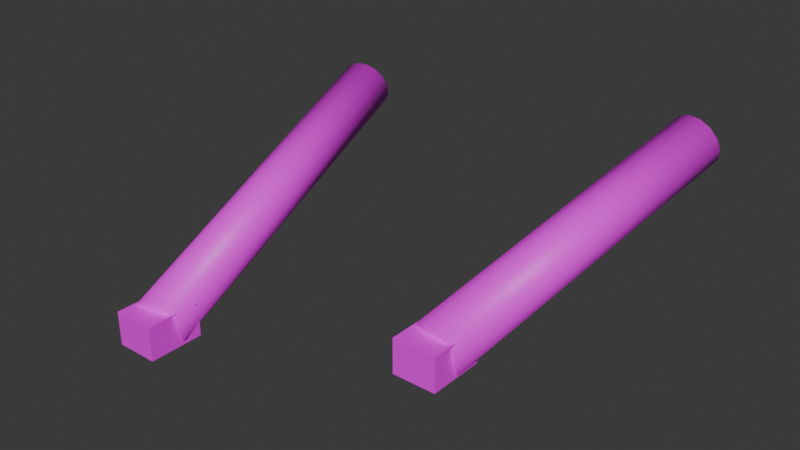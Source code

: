 # Source: fps_arms.blend  (saved by Blender 5.1.30; exported with 4.5.12 LTS)
import bpy
from mathutils import Matrix  # noqa: F401  (used for matrix-valued properties, if any)

bpy.ops.wm.read_factory_settings(use_empty=True)
scene = bpy.context.scene
scene.name = 'Scene'

# ---- collections
col_collection = bpy.data.collections.new('Collection'); scene.collection.children.link(col_collection)

# ---- images (referenced by path relative to the original .blend; pixels are not part of the script)
import os
ASSET_DIR = os.environ.get("B2B_ASSET_DIR", "")  # directory of the original .blend (textures are referenced by path, not embedded)
HERE = os.path.dirname(os.path.abspath(__file__))  # packed textures are extracted next to this script under _unpacked/

def load_image(name, relpath, width, height, colorspace="sRGB"):
    """Load a texture the original file referenced (path relative to the .blend, or extracted next to this script)."""
    p = next((c for c in (os.path.join(HERE, relpath), os.path.join(ASSET_DIR, relpath)) if relpath and os.path.exists(c)), "")
    if p:
        img = bpy.data.images.load(p, check_existing=True)
        img.name = name
    else:  # same state as the original file: an image datablock whose file is absent (Cycles renders it pink)
        img = bpy.data.images.new(name, width, height)
        img.source = "FILE"
        img.filepath = "//" + (relpath or name)
    img.colorspace_settings.name = colorspace
    return img
img_fps_arms_sleeve_color_png = load_image('fps_arms_sleeve_color.png', 'fps_arms_sleeve_color.png', 1024, 1024, 'sRGB')
img_fps_arms_glove_color_png = load_image('fps_arms_glove_color.png', 'fps_arms_glove_color.png', 1024, 1024, 'sRGB')

# ---- materials (node trees are filled in below, after node groups)
mat_arms_sleeve = bpy.data.materials.new('Arms_Sleeve')
mat_arms_glove = bpy.data.materials.new('Arms_Glove')

# ---- material node trees
mat_arms_sleeve.use_nodes = True; mat_arms_sleeve.node_tree.nodes.clear()
_N = mat_arms_sleeve.node_tree.nodes; _L = mat_arms_sleeve.node_tree.links
n0 = _N.new('ShaderNodeBsdfPrincipled'); n0.name = 'Principled BSDF'; n0.location = (-200, 100)
n1 = _N.new('ShaderNodeOutputMaterial'); n1.name = 'Material Output'; n1.location = (200, 100)
n2 = _N.new('ShaderNodeTexImage'); n2.name = 'SBox_TextureColor'; n2.location = (-620, 260)
n2.label = 'S&Box Color Texture'
n2.image = img_fps_arms_sleeve_color_png
_L.new(n0.outputs[0], n1.inputs[0])
_L.new(n2.outputs[0], n0.inputs[0])
n1.is_active_output = True
mat_arms_glove.use_nodes = True; mat_arms_glove.node_tree.nodes.clear()
_N = mat_arms_glove.node_tree.nodes; _L = mat_arms_glove.node_tree.links
n0 = _N.new('ShaderNodeBsdfPrincipled'); n0.name = 'Principled BSDF'; n0.location = (-200, 100)
n1 = _N.new('ShaderNodeOutputMaterial'); n1.name = 'Material Output'; n1.location = (200, 100)
n2 = _N.new('ShaderNodeTexImage'); n2.name = 'SBox_TextureColor'; n2.location = (-620, 260)
n2.label = 'S&Box Color Texture'
n2.image = img_fps_arms_glove_color_png
_L.new(n0.outputs[0], n1.inputs[0])
_L.new(n2.outputs[0], n0.inputs[0])
n1.is_active_output = True

# ---- world
world_world = bpy.data.worlds.new('World'); scene.world = world_world
world_world.use_nodes = True; world_world.node_tree.nodes.clear()
_N = world_world.node_tree.nodes; _L = world_world.node_tree.links
n0 = _N.new('ShaderNodeOutputWorld'); n0.name = 'World Output'; n0.location = (200, 100)
n1 = _N.new('ShaderNodeBackground'); n1.name = 'Background'; n1.location = (-200, 100)
n1.inputs[0].default_value = (0.05088, 0.05088, 0.05088, 1.0)
_L.new(n1.outputs[0], n0.inputs[0])
n0.is_active_output = True
world_world.color = (0.05088, 0.05088, 0.05088)
world_world.sun_shadow_jitter_overblur = 0.0

# ---- meshes
me_cylinder = bpy.data.meshes.new('Cylinder')
me_cylinder.from_pydata([(0.586, 3.825, 1.908), (-0.914, -4.175, -0.5923), (0.8926, 3.771, 1.896), (-0.6074, -4.229, -0.6039), (1.171, 3.763, 1.756), (-0.329, -4.237, -0.7435), (1.366, 3.801, 1.517), (-0.134, -4.199, -0.9834), (1.439, 3.879, 1.224), (-0.06104, -4.121, -1.276), (1.376, 3.981, 0.9364), (-0.1245, -4.019, -1.564), (1.188, 4.086, 0.711), (-0.3118, -3.914, -1.789), (0.914, 4.175, 0.5923), (-0.586, -3.825, -1.908), (0.6074, 4.229, 0.6039), (-0.8926, -3.771, -1.896), (0.329, 4.237, 0.7435), (-1.171, -3.763, -1.756), (0.134, 4.199, 0.9834), (-1.366, -3.801, -1.517), (0.06104, 4.121, 1.276), (-1.439, -3.879, -1.224), (0.1245, 4.019, 1.564), (-1.376, -3.981, -0.9364), (0.3118, 3.914, 1.789), (-1.188, -4.086, -0.711)], [], [(0, 1, 3, 2), (2, 3, 5, 4), (4, 5, 7, 6), (6, 7, 9, 8), (8, 9, 11, 10), (10, 11, 13, 12), (12, 13, 15, 14), (14, 15, 17, 16), (16, 17, 19, 18), (18, 19, 21, 20), (20, 21, 23, 22), (22, 23, 25, 24), (3, 1, 27, 25, 23, 21, 19, 17, 15, 13, 11, 9, 7, 5), (24, 25, 27, 26), (26, 27, 1, 0), (0, 2, 4, 6, 8, 10, 12, 14, 16, 18, 20, 22, 24, 26)])
me_cylinder.polygons.foreach_set('use_smooth', [True] * 16)
_uv = me_cylinder.uv_layers.new(name='UVMap')
_uv.uv.foreach_set('vector', [1.0, 0.5, 1.0, 1.0, 0.9286, 1.0, 0.9286, 0.5, 0.9286, 0.5, 0.9286, 1.0, 0.8571, 1.0, 0.8571, 0.5, 0.8571, 0.5, 0.8571, 1.0, 0.7857, 1.0, 0.7857, 0.5, 0.7857, 0.5, 0.7857, 1.0, 0.7143, 1.0, 0.7143, 0.5, 0.7143, 0.5, 0.7143, 1.0, 0.6429, 1.0, 0.6429, 0.5, 0.6429, 0.5, 0.6429, 1.0, 0.5714, 1.0, 0.5714, 0.5, 0.5714, 0.5, 0.5714, 1.0, 0.5, 1.0, 0.5, 0.5, 0.5, 0.5, 0.5, 1.0, 0.4286, 1.0, 0.4286, 0.5, 0.4286, 0.5, 0.4286, 1.0, 0.3571, 1.0, 0.3571, 0.5, 0.3571, 0.5, 0.3571, 1.0, 0.2857, 1.0, 0.2857, 0.5, 0.2857, 0.5, 0.2857, 1.0, 0.2143, 1.0, 0.2143, 0.5, 0.2143, 0.5, 0.2143, 1.0, 0.1429, 1.0, 0.1429, 0.5, 0.3541, 0.4662, 0.25, 0.49, 0.1459, 0.4662, 0.06236, 0.3996, 0.01602, 0.3034, 0.01602, 0.1966, 0.06236, 0.1004, 0.1459, 0.03377, 0.25, 0.01, 0.3541, 0.03377, 0.4376, 0.1004, 0.484, 0.1966, 0.484, 0.3034, 0.4376, 0.3996, 0.1429, 0.5, 0.1429, 1.0, 0.07143, 1.0, 0.07143, 0.5, 0.07143, 0.5, 0.07143, 1.0, -1.341e-07, 1.0, -1.341e-07, 0.5, 0.75, 0.49, 0.8541, 0.4662, 0.9376, 0.3996, 0.984, 0.3034, 0.984, 0.1966, 0.9376, 0.1004, 0.8541, 0.03377, 0.75, 0.01, 0.6459, 0.03377, 0.5624, 0.1004, 0.516, 0.1966, 0.516, 0.3034, 0.5624, 0.3996, 0.6459, 0.4662])
me_cylinder.materials.append(mat_arms_sleeve)
me_cylinder.update()
me_cube = bpy.data.meshes.new('Cube')
me_cube.from_pydata([(-0.55, -0.715, -0.44), (-0.55, -0.715, 0.44), (-0.55, 0.715, -0.44), (-0.55, 0.715, 0.44), (0.55, -0.715, -0.44), (0.55, -0.715, 0.44), (0.55, 0.715, -0.44), (0.55, 0.715, 0.44)], [], [(0, 1, 3, 2), (2, 3, 7, 6), (6, 7, 5, 4), (4, 5, 1, 0), (2, 6, 4, 0), (7, 3, 1, 5)])
_uv = me_cube.uv_layers.new(name='UVMap')
_uv.uv.foreach_set('vector', [0.375, 0.0, 0.625, 0.0, 0.625, 0.25, 0.375, 0.25, 0.375, 0.25, 0.625, 0.25, 0.625, 0.5, 0.375, 0.5, 0.375, 0.5, 0.625, 0.5, 0.625, 0.75, 0.375, 0.75, 0.375, 0.75, 0.625, 0.75, 0.625, 1.0, 0.375, 1.0, 0.125, 0.5, 0.375, 0.5, 0.375, 0.75, 0.125, 0.75, 0.625, 0.5, 0.875, 0.5, 0.875, 0.75, 0.625, 0.75])
me_cube.materials.append(mat_arms_glove)
me_cube.update()
me_cylinder_001 = bpy.data.meshes.new('Cylinder.001')
me_cylinder_001.from_pydata([(-0.601, 4.306, 2.156), (0.899, -4.694, -0.8441), (-0.3228, 4.39, 2.044), (1.177, -4.61, -0.9565), (-0.1292, 4.496, 1.823), (1.371, -4.504, -1.177), (-0.05861, 4.602, 1.539), (1.441, -4.398, -1.461), (-0.1249, 4.688, 1.247), (1.375, -4.312, -1.753), (-0.315, 4.737, 1.006), (1.185, -4.263, -1.994), (-0.5913, 4.739, 0.8616), (0.9087, -4.261, -2.138), (-0.899, 4.694, 0.8441), (0.601, -4.306, -2.156), (-1.177, 4.61, 0.9565), (0.3228, -4.39, -2.044), (-1.371, 4.504, 1.177), (0.1292, -4.496, -1.823), (-1.441, 4.398, 1.461), (0.05861, -4.602, -1.539), (-1.375, 4.312, 1.753), (0.1249, -4.688, -1.247), (-1.185, 4.263, 1.994), (0.315, -4.737, -1.006), (-0.9087, 4.261, 2.138), (0.5913, -4.739, -0.8616)], [], [(0, 1, 3, 2), (2, 3, 5, 4), (4, 5, 7, 6), (6, 7, 9, 8), (8, 9, 11, 10), (10, 11, 13, 12), (12, 13, 15, 14), (14, 15, 17, 16), (16, 17, 19, 18), (18, 19, 21, 20), (20, 21, 23, 22), (22, 23, 25, 24), (3, 1, 27, 25, 23, 21, 19, 17, 15, 13, 11, 9, 7, 5), (24, 25, 27, 26), (26, 27, 1, 0), (0, 2, 4, 6, 8, 10, 12, 14, 16, 18, 20, 22, 24, 26)])
me_cylinder_001.polygons.foreach_set('use_smooth', [True] * 16)
_uv = me_cylinder_001.uv_layers.new(name='UVMap')
_uv.uv.foreach_set('vector', [1.0, 0.5, 1.0, 1.0, 0.9286, 1.0, 0.9286, 0.5, 0.9286, 0.5, 0.9286, 1.0, 0.8571, 1.0, 0.8571, 0.5, 0.8571, 0.5, 0.8571, 1.0, 0.7857, 1.0, 0.7857, 0.5, 0.7857, 0.5, 0.7857, 1.0, 0.7143, 1.0, 0.7143, 0.5, 0.7143, 0.5, 0.7143, 1.0, 0.6429, 1.0, 0.6429, 0.5, 0.6429, 0.5, 0.6429, 1.0, 0.5714, 1.0, 0.5714, 0.5, 0.5714, 0.5, 0.5714, 1.0, 0.5, 1.0, 0.5, 0.5, 0.5, 0.5, 0.5, 1.0, 0.4286, 1.0, 0.4286, 0.5, 0.4286, 0.5, 0.4286, 1.0, 0.3571, 1.0, 0.3571, 0.5, 0.3571, 0.5, 0.3571, 1.0, 0.2857, 1.0, 0.2857, 0.5, 0.2857, 0.5, 0.2857, 1.0, 0.2143, 1.0, 0.2143, 0.5, 0.2143, 0.5, 0.2143, 1.0, 0.1429, 1.0, 0.1429, 0.5, 0.3541, 0.4662, 0.25, 0.49, 0.1459, 0.4662, 0.06236, 0.3996, 0.01602, 0.3034, 0.01602, 0.1966, 0.06236, 0.1004, 0.1459, 0.03377, 0.25, 0.01, 0.3541, 0.03377, 0.4376, 0.1004, 0.484, 0.1966, 0.484, 0.3034, 0.4376, 0.3996, 0.1429, 0.5, 0.1429, 1.0, 0.07143, 1.0, 0.07143, 0.5, 0.07143, 0.5, 0.07143, 1.0, -1.341e-07, 1.0, -1.341e-07, 0.5, 0.75, 0.49, 0.8541, 0.4662, 0.9376, 0.3996, 0.984, 0.3034, 0.984, 0.1966, 0.9376, 0.1004, 0.8541, 0.03377, 0.75, 0.01, 0.6459, 0.03377, 0.5624, 0.1004, 0.516, 0.1966, 0.516, 0.3034, 0.5624, 0.3996, 0.6459, 0.4662])
me_cylinder_001.materials.append(mat_arms_sleeve)
me_cylinder_001.update()
me_cube_001 = bpy.data.meshes.new('Cube.001')
me_cube_001.from_pydata([(-0.55, -0.715, -0.44), (-0.55, -0.715, 0.44), (-0.55, 0.715, -0.44), (-0.55, 0.715, 0.44), (0.55, -0.715, -0.44), (0.55, -0.715, 0.44), (0.55, 0.715, -0.44), (0.55, 0.715, 0.44)], [], [(0, 1, 3, 2), (2, 3, 7, 6), (6, 7, 5, 4), (4, 5, 1, 0), (2, 6, 4, 0), (7, 3, 1, 5)])
_uv = me_cube_001.uv_layers.new(name='UVMap')
_uv.uv.foreach_set('vector', [0.375, 0.0, 0.625, 0.0, 0.625, 0.25, 0.375, 0.25, 0.375, 0.25, 0.625, 0.25, 0.625, 0.5, 0.375, 0.5, 0.375, 0.5, 0.625, 0.5, 0.625, 0.75, 0.375, 0.75, 0.375, 0.75, 0.625, 0.75, 0.625, 1.0, 0.375, 1.0, 0.125, 0.5, 0.375, 0.5, 0.375, 0.75, 0.125, 0.75, 0.625, 0.5, 0.875, 0.5, 0.875, 0.75, 0.625, 0.75])
me_cube_001.materials.append(mat_arms_glove)
me_cube_001.update()

# ---- objects
ob_fps_arms = bpy.data.objects.new('Fps_Arms', None)
ob_rightforearm = bpy.data.objects.new('RightForearm', me_cylinder)
ob_righthand = bpy.data.objects.new('RightHand', me_cube)
ob_leftforearm = bpy.data.objects.new('LeftForearm', me_cylinder_001)
ob_lefthand = bpy.data.objects.new('LeftHand', me_cube_001)

# ---- transforms, parenting, visibility, modifiers, constraints
ob_fps_arms.location = (0.0, 0.0, 0.0)
ob_rightforearm.parent = ob_fps_arms
ob_rightforearm.location = (4.75, -6.0, -4.75)
ob_righthand.parent = ob_fps_arms
ob_righthand.location = (4.0, -10.0, -6.0)
ob_leftforearm.parent = ob_fps_arms
ob_leftforearm.location = (-3.25, -7.5, -5.5)
ob_lefthand.parent = ob_fps_arms
ob_lefthand.location = (-2.5, -12.0, -7.0)

# ---- collection membership
col_collection.objects.link(ob_fps_arms)
col_collection.objects.link(ob_rightforearm)
col_collection.objects.link(ob_righthand)
col_collection.objects.link(ob_leftforearm)
col_collection.objects.link(ob_lefthand)

# ---- scene / render settings (as saved in the file)
scene.frame_start = 1; scene.frame_end = 250; scene.frame_set(1)
scene.render.engine = 'BLENDER_EEVEE_NEXT'
scene.render.bake_bias = 0.0
scene.render.bake_samples = 0
scene.cycles.sampling_pattern = 'TABULATED_SOBOL'
scene.eevee.use_volume_custom_range = False
bpy.context.view_layer.update()

# ---- added for rendering (the .blend has no active camera and no usable light): camera, sun
cam_auto = bpy.data.cameras.new('AutoCamera')
cam_auto.lens = 50.0
cam_auto.sensor_width = 36.0
cam_auto.clip_end = 1000.0
ob_auto_camera = bpy.data.objects.new('AutoCamera', cam_auto)
scene.collection.objects.link(ob_auto_camera)
ob_auto_camera.location = (15.7107, -25.1932, 6.72039)
ob_auto_camera.rotation_euler = (1.09748, -7.21219e-08, 0.694738)
scene.camera = ob_auto_camera
light_auto_sun = bpy.data.lights.new('AutoSun', 'SUN')
light_auto_sun.energy = 3.0
light_auto_sun.angle = 0.0523599
ob_auto_sun = bpy.data.objects.new('AutoSun', light_auto_sun)
scene.collection.objects.link(ob_auto_sun)
ob_auto_sun.rotation_euler = (0.872665, 0.174533, 0.523599)
bpy.context.view_layer.update()
